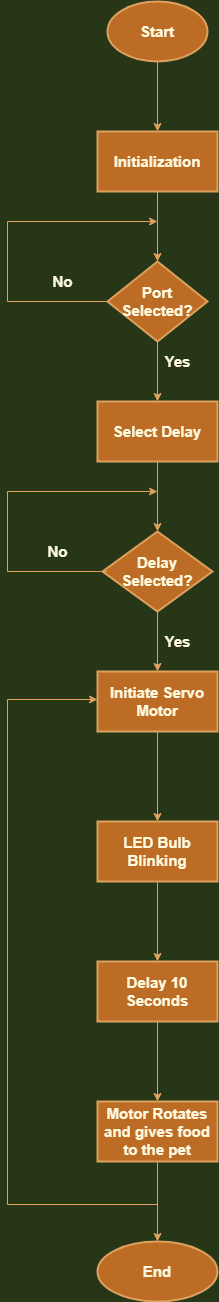

The diagram above was exported from draw.io. Its source (the exported page's mxGraphModel, read from the mxfile embedded in the PNG):
<mxGraphModel dx="868" dy="482" grid="1" gridSize="10" guides="1" tooltips="1" connect="1" arrows="1" fold="1" page="1" pageScale="1" pageWidth="1654" pageHeight="1169" background="#283618" math="0" shadow="0">
  <root>
    <mxCell id="WIyWlLk6GJQsqaUBKTNV-0" />
    <mxCell id="WIyWlLk6GJQsqaUBKTNV-1" parent="WIyWlLk6GJQsqaUBKTNV-0" />
    <mxCell id="5wM0OFI81S43jdfn_p_V-2" value="" style="edgeStyle=orthogonalEdgeStyle;rounded=0;orthogonalLoop=1;jettySize=auto;html=1;fontSize=15;fontStyle=1;labelBackgroundColor=#283618;strokeColor=#DDA15E;fontColor=#FEFAE0;" edge="1" parent="WIyWlLk6GJQsqaUBKTNV-1" source="5wM0OFI81S43jdfn_p_V-0" target="5wM0OFI81S43jdfn_p_V-1">
      <mxGeometry relative="1" as="geometry" />
    </mxCell>
    <mxCell id="5wM0OFI81S43jdfn_p_V-0" value="Start" style="strokeWidth=2;html=1;shape=mxgraph.flowchart.start_1;whiteSpace=wrap;fontSize=15;fontStyle=1;fillColor=#BC6C25;strokeColor=#DDA15E;fontColor=#FEFAE0;" vertex="1" parent="WIyWlLk6GJQsqaUBKTNV-1">
      <mxGeometry x="502" y="100" width="100" height="60" as="geometry" />
    </mxCell>
    <mxCell id="5wM0OFI81S43jdfn_p_V-4" value="" style="edgeStyle=orthogonalEdgeStyle;rounded=0;orthogonalLoop=1;jettySize=auto;html=1;fontSize=15;fontStyle=1;labelBackgroundColor=#283618;strokeColor=#DDA15E;fontColor=#FEFAE0;" edge="1" parent="WIyWlLk6GJQsqaUBKTNV-1" source="5wM0OFI81S43jdfn_p_V-1" target="5wM0OFI81S43jdfn_p_V-3">
      <mxGeometry relative="1" as="geometry" />
    </mxCell>
    <mxCell id="5wM0OFI81S43jdfn_p_V-1" value="Initialization" style="whiteSpace=wrap;html=1;strokeWidth=2;fontSize=15;fontStyle=1;fillColor=#BC6C25;strokeColor=#DDA15E;fontColor=#FEFAE0;" vertex="1" parent="WIyWlLk6GJQsqaUBKTNV-1">
      <mxGeometry x="492" y="230" width="120" height="60" as="geometry" />
    </mxCell>
    <mxCell id="5wM0OFI81S43jdfn_p_V-7" style="edgeStyle=orthogonalEdgeStyle;rounded=0;orthogonalLoop=1;jettySize=auto;html=1;exitX=0;exitY=0.5;exitDx=0;exitDy=0;fontSize=15;fontStyle=1;labelBackgroundColor=#283618;strokeColor=#DDA15E;fontColor=#FEFAE0;" edge="1" parent="WIyWlLk6GJQsqaUBKTNV-1" source="5wM0OFI81S43jdfn_p_V-3">
      <mxGeometry relative="1" as="geometry">
        <mxPoint x="552" y="320" as="targetPoint" />
        <Array as="points">
          <mxPoint x="402" y="400" />
          <mxPoint x="402" y="320" />
        </Array>
      </mxGeometry>
    </mxCell>
    <mxCell id="5wM0OFI81S43jdfn_p_V-10" value="" style="edgeStyle=orthogonalEdgeStyle;rounded=0;orthogonalLoop=1;jettySize=auto;html=1;fontSize=15;fontStyle=1;labelBackgroundColor=#283618;strokeColor=#DDA15E;fontColor=#FEFAE0;" edge="1" parent="WIyWlLk6GJQsqaUBKTNV-1" source="5wM0OFI81S43jdfn_p_V-3" target="5wM0OFI81S43jdfn_p_V-9">
      <mxGeometry relative="1" as="geometry" />
    </mxCell>
    <mxCell id="5wM0OFI81S43jdfn_p_V-3" value="Port Selected?" style="rhombus;whiteSpace=wrap;html=1;strokeWidth=2;fontSize=15;fontStyle=1;fillColor=#BC6C25;strokeColor=#DDA15E;fontColor=#FEFAE0;" vertex="1" parent="WIyWlLk6GJQsqaUBKTNV-1">
      <mxGeometry x="502" y="360" width="100" height="80" as="geometry" />
    </mxCell>
    <mxCell id="5wM0OFI81S43jdfn_p_V-8" value="No" style="text;html=1;align=center;verticalAlign=middle;resizable=0;points=[];autosize=1;strokeColor=none;fillColor=none;fontSize=15;fontStyle=1;fontColor=#FEFAE0;" vertex="1" parent="WIyWlLk6GJQsqaUBKTNV-1">
      <mxGeometry x="437" y="370" width="40" height="20" as="geometry" />
    </mxCell>
    <mxCell id="5wM0OFI81S43jdfn_p_V-12" value="" style="edgeStyle=orthogonalEdgeStyle;rounded=0;orthogonalLoop=1;jettySize=auto;html=1;fontSize=15;fontStyle=1;labelBackgroundColor=#283618;strokeColor=#DDA15E;fontColor=#FEFAE0;" edge="1" parent="WIyWlLk6GJQsqaUBKTNV-1" source="5wM0OFI81S43jdfn_p_V-9" target="5wM0OFI81S43jdfn_p_V-11">
      <mxGeometry relative="1" as="geometry" />
    </mxCell>
    <mxCell id="5wM0OFI81S43jdfn_p_V-9" value="Select Delay" style="whiteSpace=wrap;html=1;strokeWidth=2;fontSize=15;fontStyle=1;fillColor=#BC6C25;strokeColor=#DDA15E;fontColor=#FEFAE0;" vertex="1" parent="WIyWlLk6GJQsqaUBKTNV-1">
      <mxGeometry x="492" y="500" width="120" height="60" as="geometry" />
    </mxCell>
    <mxCell id="5wM0OFI81S43jdfn_p_V-15" value="" style="edgeStyle=orthogonalEdgeStyle;rounded=0;orthogonalLoop=1;jettySize=auto;html=1;fontSize=15;fontStyle=1;labelBackgroundColor=#283618;strokeColor=#DDA15E;fontColor=#FEFAE0;" edge="1" parent="WIyWlLk6GJQsqaUBKTNV-1" source="5wM0OFI81S43jdfn_p_V-11" target="5wM0OFI81S43jdfn_p_V-14">
      <mxGeometry relative="1" as="geometry" />
    </mxCell>
    <mxCell id="5wM0OFI81S43jdfn_p_V-11" value="Delay Selected?" style="rhombus;whiteSpace=wrap;html=1;strokeWidth=2;fontSize=15;fontStyle=1;fillColor=#BC6C25;strokeColor=#DDA15E;fontColor=#FEFAE0;" vertex="1" parent="WIyWlLk6GJQsqaUBKTNV-1">
      <mxGeometry x="497" y="630" width="110" height="80" as="geometry" />
    </mxCell>
    <mxCell id="5wM0OFI81S43jdfn_p_V-13" value="Yes" style="text;html=1;align=center;verticalAlign=middle;resizable=0;points=[];autosize=1;strokeColor=none;fillColor=none;fontSize=15;fontStyle=1;fontColor=#FEFAE0;" vertex="1" parent="WIyWlLk6GJQsqaUBKTNV-1">
      <mxGeometry x="552" y="450" width="40" height="20" as="geometry" />
    </mxCell>
    <mxCell id="5wM0OFI81S43jdfn_p_V-27" value="" style="edgeStyle=orthogonalEdgeStyle;rounded=0;orthogonalLoop=1;jettySize=auto;html=1;fontSize=15;fontStyle=1;labelBackgroundColor=#283618;strokeColor=#DDA15E;fontColor=#FEFAE0;" edge="1" parent="WIyWlLk6GJQsqaUBKTNV-1" source="5wM0OFI81S43jdfn_p_V-14" target="5wM0OFI81S43jdfn_p_V-26">
      <mxGeometry relative="1" as="geometry" />
    </mxCell>
    <mxCell id="5wM0OFI81S43jdfn_p_V-14" value="Initiate Servo Motor" style="whiteSpace=wrap;html=1;strokeWidth=2;fontSize=15;fontStyle=1;fillColor=#BC6C25;strokeColor=#DDA15E;fontColor=#FEFAE0;" vertex="1" parent="WIyWlLk6GJQsqaUBKTNV-1">
      <mxGeometry x="492" y="770" width="120" height="60" as="geometry" />
    </mxCell>
    <mxCell id="5wM0OFI81S43jdfn_p_V-16" style="edgeStyle=orthogonalEdgeStyle;rounded=0;orthogonalLoop=1;jettySize=auto;html=1;exitX=0;exitY=0.5;exitDx=0;exitDy=0;fontSize=15;fontStyle=1;labelBackgroundColor=#283618;strokeColor=#DDA15E;fontColor=#FEFAE0;" edge="1" parent="WIyWlLk6GJQsqaUBKTNV-1">
      <mxGeometry relative="1" as="geometry">
        <mxPoint x="552" y="590" as="targetPoint" />
        <mxPoint x="502" y="670" as="sourcePoint" />
        <Array as="points">
          <mxPoint x="402.0000000000001" y="670" />
          <mxPoint x="402.0000000000001" y="590" />
        </Array>
      </mxGeometry>
    </mxCell>
    <mxCell id="5wM0OFI81S43jdfn_p_V-17" value="No" style="text;html=1;align=center;verticalAlign=middle;resizable=0;points=[];autosize=1;strokeColor=none;fillColor=none;fontSize=15;fontStyle=1;fontColor=#FEFAE0;" vertex="1" parent="WIyWlLk6GJQsqaUBKTNV-1">
      <mxGeometry x="432" y="640" width="40" height="20" as="geometry" />
    </mxCell>
    <mxCell id="5wM0OFI81S43jdfn_p_V-18" value="Yes" style="text;html=1;align=center;verticalAlign=middle;resizable=0;points=[];autosize=1;strokeColor=none;fillColor=none;fontSize=15;fontStyle=1;fontColor=#FEFAE0;" vertex="1" parent="WIyWlLk6GJQsqaUBKTNV-1">
      <mxGeometry x="552" y="730" width="40" height="20" as="geometry" />
    </mxCell>
    <mxCell id="5wM0OFI81S43jdfn_p_V-22" value="" style="edgeStyle=orthogonalEdgeStyle;rounded=0;orthogonalLoop=1;jettySize=auto;html=1;fontSize=15;fontStyle=1;labelBackgroundColor=#283618;strokeColor=#DDA15E;fontColor=#FEFAE0;" edge="1" parent="WIyWlLk6GJQsqaUBKTNV-1" target="5wM0OFI81S43jdfn_p_V-21">
      <mxGeometry relative="1" as="geometry">
        <mxPoint x="552" y="980" as="sourcePoint" />
      </mxGeometry>
    </mxCell>
    <mxCell id="5wM0OFI81S43jdfn_p_V-29" value="" style="edgeStyle=orthogonalEdgeStyle;rounded=0;orthogonalLoop=1;jettySize=auto;html=1;fontSize=15;fontStyle=1;labelBackgroundColor=#283618;strokeColor=#DDA15E;fontColor=#FEFAE0;" edge="1" parent="WIyWlLk6GJQsqaUBKTNV-1" source="5wM0OFI81S43jdfn_p_V-21" target="5wM0OFI81S43jdfn_p_V-28">
      <mxGeometry relative="1" as="geometry" />
    </mxCell>
    <mxCell id="5wM0OFI81S43jdfn_p_V-21" value="Delay 10 Seconds" style="whiteSpace=wrap;html=1;strokeWidth=2;fontSize=15;fontStyle=1;fillColor=#BC6C25;strokeColor=#DDA15E;fontColor=#FEFAE0;" vertex="1" parent="WIyWlLk6GJQsqaUBKTNV-1">
      <mxGeometry x="492" y="1060" width="120" height="60" as="geometry" />
    </mxCell>
    <mxCell id="5wM0OFI81S43jdfn_p_V-26" value="LED Bulb Blinking" style="whiteSpace=wrap;html=1;strokeWidth=2;fontSize=15;fontStyle=1;fillColor=#BC6C25;strokeColor=#DDA15E;fontColor=#FEFAE0;" vertex="1" parent="WIyWlLk6GJQsqaUBKTNV-1">
      <mxGeometry x="492" y="920" width="120" height="60" as="geometry" />
    </mxCell>
    <mxCell id="5wM0OFI81S43jdfn_p_V-33" value="" style="edgeStyle=orthogonalEdgeStyle;rounded=0;orthogonalLoop=1;jettySize=auto;html=1;fontSize=15;fontStyle=1;labelBackgroundColor=#283618;strokeColor=#DDA15E;fontColor=#FEFAE0;" edge="1" parent="WIyWlLk6GJQsqaUBKTNV-1" source="5wM0OFI81S43jdfn_p_V-28" target="5wM0OFI81S43jdfn_p_V-32">
      <mxGeometry relative="1" as="geometry" />
    </mxCell>
    <mxCell id="5wM0OFI81S43jdfn_p_V-28" value="Motor Rotates and gives food to the pet" style="whiteSpace=wrap;html=1;strokeWidth=2;fontSize=15;fontStyle=1;fillColor=#BC6C25;strokeColor=#DDA15E;fontColor=#FEFAE0;" vertex="1" parent="WIyWlLk6GJQsqaUBKTNV-1">
      <mxGeometry x="492" y="1200" width="120" height="60" as="geometry" />
    </mxCell>
    <mxCell id="5wM0OFI81S43jdfn_p_V-32" value="End" style="ellipse;whiteSpace=wrap;html=1;strokeWidth=2;fontSize=15;fontStyle=1;fillColor=#BC6C25;strokeColor=#DDA15E;fontColor=#FEFAE0;" vertex="1" parent="WIyWlLk6GJQsqaUBKTNV-1">
      <mxGeometry x="492" y="1340" width="120" height="60" as="geometry" />
    </mxCell>
    <mxCell id="5wM0OFI81S43jdfn_p_V-34" value="" style="endArrow=classic;html=1;rounded=0;entryX=0;entryY=0.25;entryDx=0;entryDy=0;fontSize=15;fontStyle=1;labelBackgroundColor=#283618;strokeColor=#DDA15E;fontColor=#FEFAE0;" edge="1" parent="WIyWlLk6GJQsqaUBKTNV-1">
      <mxGeometry width="50" height="50" relative="1" as="geometry">
        <mxPoint x="552" y="1303" as="sourcePoint" />
        <mxPoint x="491.9999999999998" y="798" as="targetPoint" />
        <Array as="points">
          <mxPoint x="402" y="1303" />
          <mxPoint x="402" y="798" />
        </Array>
      </mxGeometry>
    </mxCell>
  </root>
</mxGraphModel>